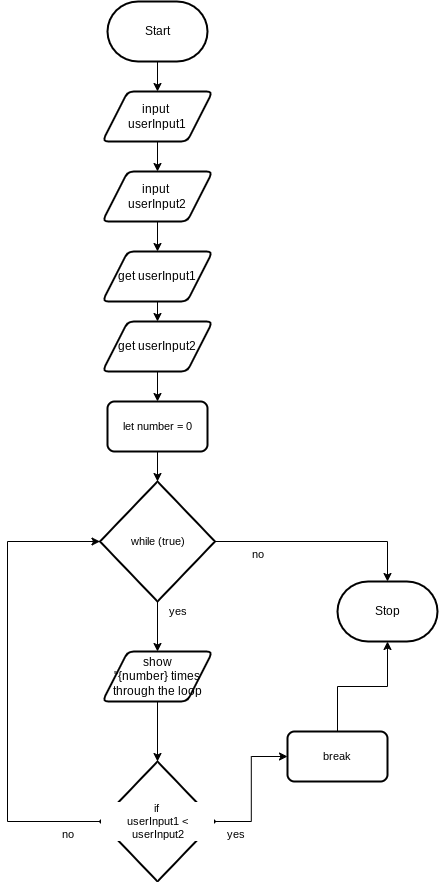

The diagram above was exported from draw.io. Its source (the exported page's mxGraphModel, read from the mxfile embedded in the PNG):
<mxGraphModel dx="1086" dy="658" grid="1" gridSize="10" guides="1" tooltips="1" connect="1" arrows="1" fold="1" page="1" pageScale="1" pageWidth="850" pageHeight="1100" math="0" shadow="0">
  <root>
    <mxCell id="0" />
    <mxCell id="1" parent="0" />
    <mxCell id="13" style="edgeStyle=orthogonalEdgeStyle;shape=connector;curved=0;rounded=0;html=1;exitX=0.5;exitY=1;exitDx=0;exitDy=0;exitPerimeter=0;entryX=0.5;entryY=0;entryDx=0;entryDy=0;strokeColor=default;align=center;verticalAlign=middle;fontFamily=Helvetica;fontSize=11;fontColor=default;labelBackgroundColor=default;endArrow=classic;" parent="1" source="2" target="12" edge="1">
      <mxGeometry relative="1" as="geometry" />
    </mxCell>
    <mxCell id="2" value="Start" style="strokeWidth=2;html=1;shape=mxgraph.flowchart.terminator;whiteSpace=wrap;" parent="1" vertex="1">
      <mxGeometry x="310" y="30" width="100" height="60" as="geometry" />
    </mxCell>
    <mxCell id="3" value="Stop" style="strokeWidth=2;html=1;shape=mxgraph.flowchart.terminator;whiteSpace=wrap;" parent="1" vertex="1">
      <mxGeometry x="540" y="610" width="100" height="60" as="geometry" />
    </mxCell>
    <mxCell id="10" style="edgeStyle=orthogonalEdgeStyle;shape=connector;curved=0;rounded=0;html=1;exitX=0.5;exitY=1;exitDx=0;exitDy=0;entryX=0.5;entryY=0;entryDx=0;entryDy=0;strokeColor=default;align=center;verticalAlign=middle;fontFamily=Helvetica;fontSize=11;fontColor=default;labelBackgroundColor=default;endArrow=classic;" parent="1" source="4" target="9" edge="1">
      <mxGeometry relative="1" as="geometry" />
    </mxCell>
    <mxCell id="4" value="get userInput2" style="shape=parallelogram;html=1;strokeWidth=2;perimeter=parallelogramPerimeter;whiteSpace=wrap;rounded=1;arcSize=12;size=0.23;" parent="1" vertex="1">
      <mxGeometry x="305" y="350" width="110" height="50" as="geometry" />
    </mxCell>
    <mxCell id="16" style="edgeStyle=orthogonalEdgeStyle;shape=connector;curved=0;rounded=0;html=1;exitX=0.5;exitY=1;exitDx=0;exitDy=0;exitPerimeter=0;strokeColor=default;align=center;verticalAlign=middle;fontFamily=Helvetica;fontSize=11;fontColor=default;labelBackgroundColor=default;endArrow=classic;entryX=0.5;entryY=0;entryDx=0;entryDy=0;" parent="1" source="6" target="17" edge="1">
      <mxGeometry relative="1" as="geometry">
        <mxPoint x="360" y="720" as="targetPoint" />
      </mxGeometry>
    </mxCell>
    <mxCell id="6" value="while (true)" style="strokeWidth=2;html=1;shape=mxgraph.flowchart.decision;whiteSpace=wrap;fontFamily=Helvetica;fontSize=11;fontColor=default;labelBackgroundColor=default;" parent="1" vertex="1">
      <mxGeometry x="302.5" y="510" width="115" height="120" as="geometry" />
    </mxCell>
    <mxCell id="9" value="let number = 0" style="rounded=1;whiteSpace=wrap;html=1;absoluteArcSize=1;arcSize=14;strokeWidth=2;fontFamily=Helvetica;fontSize=11;fontColor=default;labelBackgroundColor=default;" parent="1" vertex="1">
      <mxGeometry x="310" y="430" width="100" height="50" as="geometry" />
    </mxCell>
    <mxCell id="11" style="edgeStyle=orthogonalEdgeStyle;shape=connector;curved=0;rounded=0;html=1;exitX=0.5;exitY=1;exitDx=0;exitDy=0;entryX=0.5;entryY=0;entryDx=0;entryDy=0;entryPerimeter=0;strokeColor=default;align=center;verticalAlign=middle;fontFamily=Helvetica;fontSize=11;fontColor=default;labelBackgroundColor=default;endArrow=classic;" parent="1" source="9" target="6" edge="1">
      <mxGeometry relative="1" as="geometry" />
    </mxCell>
    <mxCell id="31" style="edgeStyle=none;html=1;exitX=0.5;exitY=1;exitDx=0;exitDy=0;entryX=0.5;entryY=0;entryDx=0;entryDy=0;" edge="1" parent="1" source="12" target="29">
      <mxGeometry relative="1" as="geometry" />
    </mxCell>
    <mxCell id="12" value="input&amp;nbsp;&lt;div&gt;userInput1&lt;/div&gt;" style="shape=parallelogram;html=1;strokeWidth=2;perimeter=parallelogramPerimeter;whiteSpace=wrap;rounded=1;arcSize=12;size=0.23;" parent="1" vertex="1">
      <mxGeometry x="305" y="120" width="110" height="50" as="geometry" />
    </mxCell>
    <mxCell id="17" value="show&lt;div&gt;&quot;{number} times through the loop&lt;/div&gt;" style="shape=parallelogram;html=1;strokeWidth=2;perimeter=parallelogramPerimeter;whiteSpace=wrap;rounded=1;arcSize=12;size=0.23;" parent="1" vertex="1">
      <mxGeometry x="305" y="680" width="110" height="50" as="geometry" />
    </mxCell>
    <mxCell id="23" style="edgeStyle=orthogonalEdgeStyle;shape=connector;curved=0;rounded=0;html=1;exitX=1;exitY=0.5;exitDx=0;exitDy=0;exitPerimeter=0;entryX=0;entryY=0.5;entryDx=0;entryDy=0;strokeColor=default;align=center;verticalAlign=middle;fontFamily=Helvetica;fontSize=11;fontColor=default;labelBackgroundColor=default;endArrow=classic;" parent="1" source="18" target="22" edge="1">
      <mxGeometry relative="1" as="geometry" />
    </mxCell>
    <mxCell id="18" value="if&amp;nbsp;&lt;div&gt;userInput1 &amp;lt; userInput2&lt;/div&gt;" style="strokeWidth=2;html=1;shape=mxgraph.flowchart.decision;whiteSpace=wrap;fontFamily=Helvetica;fontSize=11;fontColor=default;labelBackgroundColor=default;" parent="1" vertex="1">
      <mxGeometry x="302.5" y="790" width="115" height="120" as="geometry" />
    </mxCell>
    <mxCell id="19" style="edgeStyle=orthogonalEdgeStyle;shape=connector;curved=0;rounded=0;html=1;exitX=0.5;exitY=1;exitDx=0;exitDy=0;entryX=0.5;entryY=0;entryDx=0;entryDy=0;entryPerimeter=0;strokeColor=default;align=center;verticalAlign=middle;fontFamily=Helvetica;fontSize=11;fontColor=default;labelBackgroundColor=default;endArrow=classic;" parent="1" source="17" target="18" edge="1">
      <mxGeometry relative="1" as="geometry" />
    </mxCell>
    <mxCell id="20" style="edgeStyle=orthogonalEdgeStyle;shape=connector;curved=0;rounded=0;html=1;exitX=0;exitY=0.5;exitDx=0;exitDy=0;exitPerimeter=0;entryX=0;entryY=0.5;entryDx=0;entryDy=0;entryPerimeter=0;strokeColor=default;align=center;verticalAlign=middle;fontFamily=Helvetica;fontSize=11;fontColor=default;labelBackgroundColor=default;endArrow=classic;" parent="1" source="18" target="6" edge="1">
      <mxGeometry relative="1" as="geometry">
        <Array as="points">
          <mxPoint x="210" y="850" />
          <mxPoint x="210" y="570" />
        </Array>
      </mxGeometry>
    </mxCell>
    <mxCell id="21" style="edgeStyle=orthogonalEdgeStyle;shape=connector;curved=0;rounded=0;html=1;exitX=1;exitY=0.5;exitDx=0;exitDy=0;exitPerimeter=0;entryX=0.5;entryY=0;entryDx=0;entryDy=0;entryPerimeter=0;strokeColor=default;align=center;verticalAlign=middle;fontFamily=Helvetica;fontSize=11;fontColor=default;labelBackgroundColor=default;endArrow=classic;" parent="1" source="6" target="3" edge="1">
      <mxGeometry relative="1" as="geometry" />
    </mxCell>
    <mxCell id="22" value="break" style="rounded=1;whiteSpace=wrap;html=1;absoluteArcSize=1;arcSize=14;strokeWidth=2;fontFamily=Helvetica;fontSize=11;fontColor=default;labelBackgroundColor=default;" parent="1" vertex="1">
      <mxGeometry x="490" y="760" width="100" height="50" as="geometry" />
    </mxCell>
    <mxCell id="24" style="edgeStyle=orthogonalEdgeStyle;shape=connector;curved=0;rounded=0;html=1;exitX=0.5;exitY=0;exitDx=0;exitDy=0;entryX=0.5;entryY=1;entryDx=0;entryDy=0;entryPerimeter=0;strokeColor=default;align=center;verticalAlign=middle;fontFamily=Helvetica;fontSize=11;fontColor=default;labelBackgroundColor=default;endArrow=classic;" parent="1" source="22" target="3" edge="1">
      <mxGeometry relative="1" as="geometry" />
    </mxCell>
    <mxCell id="25" value="no" style="text;html=1;align=center;verticalAlign=middle;resizable=0;points=[];autosize=1;strokeColor=none;fillColor=none;fontFamily=Helvetica;fontSize=11;fontColor=default;labelBackgroundColor=default;" parent="1" vertex="1">
      <mxGeometry x="440" y="568" width="40" height="30" as="geometry" />
    </mxCell>
    <mxCell id="26" value="yes" style="text;html=1;align=center;verticalAlign=middle;resizable=0;points=[];autosize=1;strokeColor=none;fillColor=none;fontFamily=Helvetica;fontSize=11;fontColor=default;labelBackgroundColor=default;" parent="1" vertex="1">
      <mxGeometry x="360" y="625" width="40" height="30" as="geometry" />
    </mxCell>
    <mxCell id="27" value="yes" style="text;html=1;align=center;verticalAlign=middle;resizable=0;points=[];autosize=1;strokeColor=none;fillColor=none;fontFamily=Helvetica;fontSize=11;fontColor=default;labelBackgroundColor=default;" parent="1" vertex="1">
      <mxGeometry x="417.5" y="848" width="40" height="30" as="geometry" />
    </mxCell>
    <mxCell id="28" value="no" style="text;html=1;align=center;verticalAlign=middle;resizable=0;points=[];autosize=1;strokeColor=none;fillColor=none;fontFamily=Helvetica;fontSize=11;fontColor=default;labelBackgroundColor=default;" parent="1" vertex="1">
      <mxGeometry x="250" y="848" width="40" height="30" as="geometry" />
    </mxCell>
    <mxCell id="33" style="edgeStyle=none;html=1;exitX=0.5;exitY=1;exitDx=0;exitDy=0;entryX=0.5;entryY=0;entryDx=0;entryDy=0;" edge="1" parent="1" source="29" target="32">
      <mxGeometry relative="1" as="geometry" />
    </mxCell>
    <mxCell id="29" value="input&amp;nbsp;&lt;div&gt;userInput2&lt;/div&gt;" style="shape=parallelogram;html=1;strokeWidth=2;perimeter=parallelogramPerimeter;whiteSpace=wrap;rounded=1;arcSize=12;size=0.23;" vertex="1" parent="1">
      <mxGeometry x="305" y="200" width="110" height="50" as="geometry" />
    </mxCell>
    <mxCell id="34" style="edgeStyle=none;html=1;exitX=0.5;exitY=1;exitDx=0;exitDy=0;entryX=0.5;entryY=0;entryDx=0;entryDy=0;" edge="1" parent="1" source="32" target="4">
      <mxGeometry relative="1" as="geometry" />
    </mxCell>
    <mxCell id="32" value="get userInput1" style="shape=parallelogram;html=1;strokeWidth=2;perimeter=parallelogramPerimeter;whiteSpace=wrap;rounded=1;arcSize=12;size=0.23;" vertex="1" parent="1">
      <mxGeometry x="305" y="280" width="110" height="50" as="geometry" />
    </mxCell>
  </root>
</mxGraphModel>